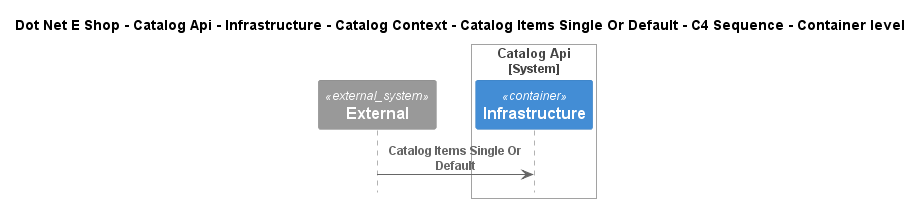

The diagram above was rendered by PlantUML. Its source (embedded in the PNG):
@startuml
!include ..\..\..\..\..\..\..\..\..\.c4s\C4_Sequence.puml

title Dot Net E Shop - Catalog Api - Infrastructure - Catalog Context - Catalog Items Single Or Default - C4 Sequence - Container level

System_Ext(C4InterFlow.SoftwareSystems.ExternalSystem, "External", "")

System_Boundary(DotNetEShop.SoftwareSystems.CatalogApi, "Catalog Api")
    Container(DotNetEShop.SoftwareSystems.CatalogApi.Containers.Infrastructure, "Infrastructure", "", "")
Boundary_End()

Rel(C4InterFlow.SoftwareSystems.ExternalSystem, DotNetEShop.SoftwareSystems.CatalogApi.Containers.Infrastructure, "Catalog Items Single Or Default")


@enduml